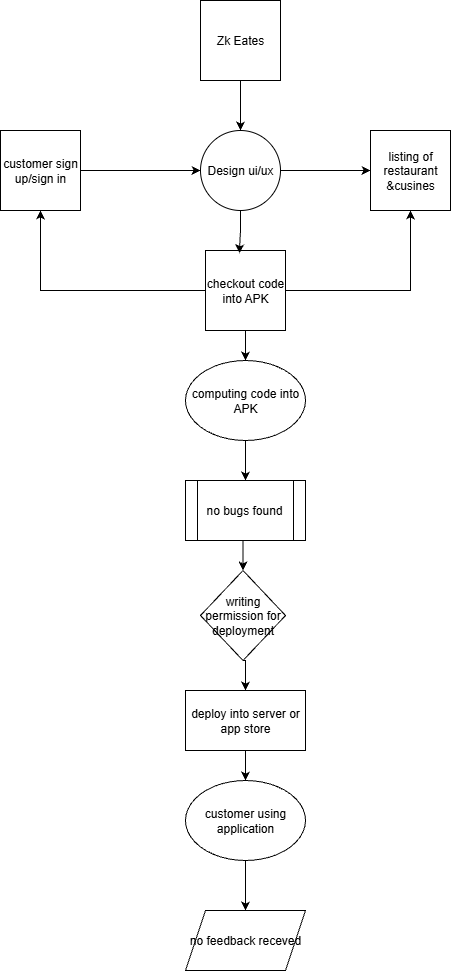

The diagram above was exported from draw.io. Its source (the exported page's mxGraphModel, read from the mxfile embedded in the PNG):
<mxGraphModel dx="1489" dy="803" grid="1" gridSize="10" guides="1" tooltips="1" connect="1" arrows="1" fold="1" page="1" pageScale="1" pageWidth="850" pageHeight="1100" math="0" shadow="0">
  <root>
    <mxCell id="0" />
    <mxCell id="1" parent="0" />
    <mxCell id="-6QKeQlJDU8--s1JkgHW-36" style="edgeStyle=orthogonalEdgeStyle;rounded=0;orthogonalLoop=1;jettySize=auto;html=1;exitX=0.5;exitY=1;exitDx=0;exitDy=0;entryX=0.5;entryY=0;entryDx=0;entryDy=0;" edge="1" parent="1" source="-6QKeQlJDU8--s1JkgHW-25" target="-6QKeQlJDU8--s1JkgHW-27">
      <mxGeometry relative="1" as="geometry" />
    </mxCell>
    <mxCell id="-6QKeQlJDU8--s1JkgHW-25" value="Zk Eates" style="whiteSpace=wrap;html=1;aspect=fixed;" vertex="1" parent="1">
      <mxGeometry x="340" y="10" width="80" height="80" as="geometry" />
    </mxCell>
    <mxCell id="-6QKeQlJDU8--s1JkgHW-35" style="edgeStyle=orthogonalEdgeStyle;rounded=0;orthogonalLoop=1;jettySize=auto;html=1;" edge="1" parent="1" source="-6QKeQlJDU8--s1JkgHW-27" target="-6QKeQlJDU8--s1JkgHW-30">
      <mxGeometry relative="1" as="geometry" />
    </mxCell>
    <mxCell id="-6QKeQlJDU8--s1JkgHW-27" value="Design ui/ux" style="ellipse;whiteSpace=wrap;html=1;aspect=fixed;" vertex="1" parent="1">
      <mxGeometry x="340" y="140" width="80" height="80" as="geometry" />
    </mxCell>
    <mxCell id="-6QKeQlJDU8--s1JkgHW-34" style="edgeStyle=orthogonalEdgeStyle;rounded=0;orthogonalLoop=1;jettySize=auto;html=1;exitX=1;exitY=0.5;exitDx=0;exitDy=0;" edge="1" parent="1" source="-6QKeQlJDU8--s1JkgHW-29" target="-6QKeQlJDU8--s1JkgHW-27">
      <mxGeometry relative="1" as="geometry" />
    </mxCell>
    <mxCell id="-6QKeQlJDU8--s1JkgHW-29" value="customer sign up/sign in" style="whiteSpace=wrap;html=1;aspect=fixed;" vertex="1" parent="1">
      <mxGeometry x="140" y="140" width="80" height="80" as="geometry" />
    </mxCell>
    <mxCell id="-6QKeQlJDU8--s1JkgHW-30" value="listing of restaurant &amp;amp;cusines" style="whiteSpace=wrap;html=1;aspect=fixed;" vertex="1" parent="1">
      <mxGeometry x="510" y="140" width="80" height="80" as="geometry" />
    </mxCell>
    <mxCell id="-6QKeQlJDU8--s1JkgHW-43" style="edgeStyle=orthogonalEdgeStyle;rounded=0;orthogonalLoop=1;jettySize=auto;html=1;exitX=1;exitY=0.5;exitDx=0;exitDy=0;entryX=0.5;entryY=1;entryDx=0;entryDy=0;" edge="1" parent="1" source="-6QKeQlJDU8--s1JkgHW-31" target="-6QKeQlJDU8--s1JkgHW-30">
      <mxGeometry relative="1" as="geometry" />
    </mxCell>
    <mxCell id="-6QKeQlJDU8--s1JkgHW-44" style="edgeStyle=orthogonalEdgeStyle;rounded=0;orthogonalLoop=1;jettySize=auto;html=1;exitX=0;exitY=0.5;exitDx=0;exitDy=0;entryX=0.5;entryY=1;entryDx=0;entryDy=0;" edge="1" parent="1" source="-6QKeQlJDU8--s1JkgHW-31" target="-6QKeQlJDU8--s1JkgHW-29">
      <mxGeometry relative="1" as="geometry" />
    </mxCell>
    <mxCell id="-6QKeQlJDU8--s1JkgHW-45" style="edgeStyle=orthogonalEdgeStyle;rounded=0;orthogonalLoop=1;jettySize=auto;html=1;exitX=0.5;exitY=1;exitDx=0;exitDy=0;entryX=0.5;entryY=0;entryDx=0;entryDy=0;" edge="1" parent="1" source="-6QKeQlJDU8--s1JkgHW-31" target="-6QKeQlJDU8--s1JkgHW-32">
      <mxGeometry relative="1" as="geometry" />
    </mxCell>
    <mxCell id="-6QKeQlJDU8--s1JkgHW-31" value="checkout code into APK" style="whiteSpace=wrap;html=1;aspect=fixed;" vertex="1" parent="1">
      <mxGeometry x="345" y="260" width="80" height="80" as="geometry" />
    </mxCell>
    <mxCell id="-6QKeQlJDU8--s1JkgHW-46" style="edgeStyle=orthogonalEdgeStyle;rounded=0;orthogonalLoop=1;jettySize=auto;html=1;exitX=0.5;exitY=1;exitDx=0;exitDy=0;entryX=0.5;entryY=0;entryDx=0;entryDy=0;" edge="1" parent="1" source="-6QKeQlJDU8--s1JkgHW-32" target="-6QKeQlJDU8--s1JkgHW-33">
      <mxGeometry relative="1" as="geometry" />
    </mxCell>
    <mxCell id="-6QKeQlJDU8--s1JkgHW-32" value="computing code into APK" style="ellipse;whiteSpace=wrap;html=1;" vertex="1" parent="1">
      <mxGeometry x="325" y="370" width="120" height="80" as="geometry" />
    </mxCell>
    <mxCell id="-6QKeQlJDU8--s1JkgHW-48" style="edgeStyle=orthogonalEdgeStyle;rounded=0;orthogonalLoop=1;jettySize=auto;html=1;exitX=0.5;exitY=1;exitDx=0;exitDy=0;entryX=0.5;entryY=0;entryDx=0;entryDy=0;" edge="1" parent="1" source="-6QKeQlJDU8--s1JkgHW-33" target="-6QKeQlJDU8--s1JkgHW-47">
      <mxGeometry relative="1" as="geometry" />
    </mxCell>
    <mxCell id="-6QKeQlJDU8--s1JkgHW-33" value="no bugs found" style="shape=process;whiteSpace=wrap;html=1;backgroundOutline=1;" vertex="1" parent="1">
      <mxGeometry x="325" y="490" width="120" height="60" as="geometry" />
    </mxCell>
    <mxCell id="-6QKeQlJDU8--s1JkgHW-38" style="edgeStyle=orthogonalEdgeStyle;rounded=0;orthogonalLoop=1;jettySize=auto;html=1;exitX=0.5;exitY=1;exitDx=0;exitDy=0;entryX=0.423;entryY=0.035;entryDx=0;entryDy=0;entryPerimeter=0;" edge="1" parent="1" source="-6QKeQlJDU8--s1JkgHW-27" target="-6QKeQlJDU8--s1JkgHW-31">
      <mxGeometry relative="1" as="geometry" />
    </mxCell>
    <mxCell id="-6QKeQlJDU8--s1JkgHW-53" style="edgeStyle=orthogonalEdgeStyle;rounded=0;orthogonalLoop=1;jettySize=auto;html=1;exitX=0.5;exitY=1;exitDx=0;exitDy=0;entryX=0.5;entryY=0;entryDx=0;entryDy=0;" edge="1" parent="1" source="-6QKeQlJDU8--s1JkgHW-47" target="-6QKeQlJDU8--s1JkgHW-50">
      <mxGeometry relative="1" as="geometry" />
    </mxCell>
    <mxCell id="-6QKeQlJDU8--s1JkgHW-47" value="writing permission for deployment" style="rhombus;whiteSpace=wrap;html=1;" vertex="1" parent="1">
      <mxGeometry x="340" y="580" width="85" height="90" as="geometry" />
    </mxCell>
    <mxCell id="-6QKeQlJDU8--s1JkgHW-54" style="edgeStyle=orthogonalEdgeStyle;rounded=0;orthogonalLoop=1;jettySize=auto;html=1;exitX=0.5;exitY=1;exitDx=0;exitDy=0;entryX=0.5;entryY=0;entryDx=0;entryDy=0;" edge="1" parent="1" source="-6QKeQlJDU8--s1JkgHW-50" target="-6QKeQlJDU8--s1JkgHW-51">
      <mxGeometry relative="1" as="geometry" />
    </mxCell>
    <mxCell id="-6QKeQlJDU8--s1JkgHW-50" value="deploy into server or app store" style="rounded=0;whiteSpace=wrap;html=1;" vertex="1" parent="1">
      <mxGeometry x="325" y="700" width="120" height="60" as="geometry" />
    </mxCell>
    <mxCell id="-6QKeQlJDU8--s1JkgHW-55" style="edgeStyle=orthogonalEdgeStyle;rounded=0;orthogonalLoop=1;jettySize=auto;html=1;exitX=0.5;exitY=1;exitDx=0;exitDy=0;entryX=0.5;entryY=0;entryDx=0;entryDy=0;" edge="1" parent="1" source="-6QKeQlJDU8--s1JkgHW-51" target="-6QKeQlJDU8--s1JkgHW-52">
      <mxGeometry relative="1" as="geometry" />
    </mxCell>
    <mxCell id="-6QKeQlJDU8--s1JkgHW-51" value="customer using application" style="ellipse;whiteSpace=wrap;html=1;" vertex="1" parent="1">
      <mxGeometry x="325" y="790" width="120" height="80" as="geometry" />
    </mxCell>
    <mxCell id="-6QKeQlJDU8--s1JkgHW-52" value="no feedback receved" style="shape=parallelogram;perimeter=parallelogramPerimeter;whiteSpace=wrap;html=1;fixedSize=1;" vertex="1" parent="1">
      <mxGeometry x="325" y="920" width="120" height="60" as="geometry" />
    </mxCell>
  </root>
</mxGraphModel>